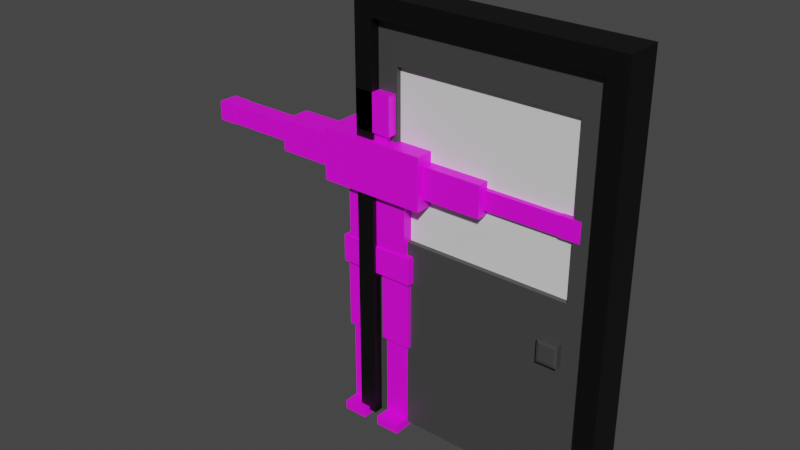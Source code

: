 # Source: Door.blend  (saved by Blender 3.6.11; exported with 4.5.12 LTS)
import bpy
from mathutils import Matrix  # noqa: F401  (used for matrix-valued properties, if any)

bpy.ops.wm.read_factory_settings(use_empty=True)
scene = bpy.context.scene
scene.name = 'Scene'

# ---- collections
col_player = bpy.data.collections.new('Player'); scene.collection.children.link(col_player)
col_export = bpy.data.collections.new('Export'); scene.collection.children.link(col_export)

# ---- images (referenced by path relative to the original .blend; pixels are not part of the script)
import os
ASSET_DIR = os.environ.get("B2B_ASSET_DIR", "")  # directory of the original .blend (textures are referenced by path, not embedded)
HERE = os.path.dirname(os.path.abspath(__file__))  # packed textures are extracted next to this script under _unpacked/

def load_image(name, relpath, width, height, colorspace="sRGB"):
    """Load a texture the original file referenced (path relative to the .blend, or extracted next to this script)."""
    p = next((c for c in (os.path.join(HERE, relpath), os.path.join(ASSET_DIR, relpath)) if relpath and os.path.exists(c)), "")
    if p:
        img = bpy.data.images.load(p, check_existing=True)
        img.name = name
    else:  # same state as the original file: an image datablock whose file is absent (Cycles renders it pink)
        img = bpy.data.images.new(name, width, height)
        img.source = "FILE"
        img.filepath = "//" + (relpath or name)
    img.colorspace_settings.name = colorspace
    return img
img_texture_png = load_image('Texture.png', 'Texture.png', 1024, 1024, 'sRGB')
img_texture_png_001 = load_image('Texture.png.001', 'Texture.png', 1024, 1024, 'sRGB')

# ---- materials (node trees are filled in below, after node groups)
mat_basic = bpy.data.materials.new('Basic')
mat_basic.use_transparent_shadow = False
mat_glocktexture = bpy.data.materials.new('GlockTexture')
mat_glocktexture.use_transparent_shadow = False
mat_doormat = bpy.data.materials.new('DoorMat')
mat_doormat.use_transparent_shadow = False
mat_glass = bpy.data.materials.new('Glass')
mat_glass.use_transparent_shadow = False
mat_doorframe = bpy.data.materials.new('DoorFrame')
mat_doorframe.use_transparent_shadow = False

# ---- material node trees
mat_basic.use_nodes = True; mat_basic.node_tree.nodes.clear()
_N = mat_basic.node_tree.nodes; _L = mat_basic.node_tree.links
n0 = _N.new('ShaderNodeBsdfPrincipled'); n0.name = 'Principled BSDF'; n0.location = (10, 300)
n0.distribution = 'GGX'
n0.subsurface_method = 'RANDOM_WALK_SKIN'
n0.inputs[3].default_value = 1.45
n0.inputs[27].default_value = (0.0, 0.0, 0.0, 1.0)
n0.inputs[28].default_value = 1.0
n1 = _N.new('ShaderNodeOutputMaterial'); n1.name = 'Material Output'; n1.location = (300, 300)
n2 = _N.new('ShaderNodeTexImage'); n2.name = 'Image Texture'; n2.location = (-280, 275)
n2.image = img_texture_png
_L.new(n0.outputs[0], n1.inputs[0])
_L.new(n2.outputs[0], n0.inputs[0])
n1.is_active_output = True
mat_glocktexture.use_nodes = True; mat_glocktexture.node_tree.nodes.clear()
_N = mat_glocktexture.node_tree.nodes; _L = mat_glocktexture.node_tree.links
n0 = _N.new('ShaderNodeBsdfPrincipled'); n0.name = 'Principled BSDF'; n0.location = (10, 300)
n0.distribution = 'GGX'
n0.subsurface_method = 'RANDOM_WALK_SKIN'
n0.inputs[3].default_value = 1.45
n0.inputs[27].default_value = (0.0, 0.0, 0.0, 1.0)
n0.inputs[28].default_value = 1.0
n1 = _N.new('ShaderNodeOutputMaterial'); n1.name = 'Material Output'; n1.location = (300, 300)
n2 = _N.new('ShaderNodeTexImage'); n2.name = 'Image Texture'; n2.location = (-280, 275)
n2.image = img_texture_png_001
_L.new(n0.outputs[0], n1.inputs[0])
_L.new(n2.outputs[0], n0.inputs[0])
n1.is_active_output = True
mat_doormat.use_nodes = True; mat_doormat.node_tree.nodes.clear()
_N = mat_doormat.node_tree.nodes; _L = mat_doormat.node_tree.links
n0 = _N.new('ShaderNodeBsdfPrincipled'); n0.name = 'Principled BSDF'; n0.location = (10, 300)
n0.distribution = 'GGX'
n0.subsurface_method = 'RANDOM_WALK_SKIN'
n0.inputs[3].default_value = 1.45
n0.inputs[27].default_value = (0.0, 0.0, 0.0, 1.0)
n0.inputs[28].default_value = 1.0
n1 = _N.new('ShaderNodeOutputMaterial'); n1.name = 'Material Output'; n1.location = (300, 300)
n2 = _N.new('ShaderNodeBrightContrast'); n2.name = 'Brightness/Contrast'; n2.location = (-280, 275)
n2.inputs[0].default_value = (0.05359, 0.05359, 0.05359, 1.0)
_L.new(n0.outputs[0], n1.inputs[0])
_L.new(n2.outputs[0], n0.inputs[0])
n1.is_active_output = True
mat_glass.use_nodes = True; mat_glass.node_tree.nodes.clear()
_N = mat_glass.node_tree.nodes; _L = mat_glass.node_tree.links
n0 = _N.new('ShaderNodeBsdfPrincipled'); n0.name = 'Principled BSDF'; n0.location = (10, 300)
n0.distribution = 'GGX'
n0.subsurface_method = 'RANDOM_WALK_SKIN'
n0.inputs[3].default_value = 1.45
n0.inputs[27].default_value = (0.0, 0.0, 0.0, 1.0)
n0.inputs[28].default_value = 1.0
n1 = _N.new('ShaderNodeOutputMaterial'); n1.name = 'Material Output'; n1.location = (300, 300)
_L.new(n0.outputs[0], n1.inputs[0])
n1.is_active_output = True
mat_doorframe.use_nodes = True; mat_doorframe.node_tree.nodes.clear()
_N = mat_doorframe.node_tree.nodes; _L = mat_doorframe.node_tree.links
n0 = _N.new('ShaderNodeBsdfPrincipled'); n0.name = 'Principled BSDF'; n0.location = (10, 300)
n0.distribution = 'GGX'
n0.subsurface_method = 'RANDOM_WALK_SKIN'
n0.inputs[0].default_value = (0.0, 0.0, 0.0, 1.0)
n0.inputs[3].default_value = 1.45
n0.inputs[27].default_value = (0.0, 0.0, 0.0, 1.0)
n0.inputs[28].default_value = 1.0
n1 = _N.new('ShaderNodeOutputMaterial'); n1.name = 'Material Output'; n1.location = (300, 300)
_L.new(n0.outputs[0], n1.inputs[0])
n1.is_active_output = True

# ---- world
world_world = bpy.data.worlds.new('World'); scene.world = world_world
world_world.use_nodes = True; world_world.node_tree.nodes.clear()
_N = world_world.node_tree.nodes; _L = world_world.node_tree.links
n0 = _N.new('ShaderNodeOutputWorld'); n0.name = 'World Output'; n0.location = (300, 300)
n1 = _N.new('ShaderNodeBackground'); n1.name = 'Background'; n1.location = (10, 300)
n1.inputs[0].default_value = (0.05088, 0.05088, 0.05088, 1.0)
_L.new(n1.outputs[0], n0.inputs[0])
n0.is_active_output = True
world_world.color = (0.05088, 0.05088, 0.05088)
world_world.use_sun_shadow = False
world_world.sun_shadow_jitter_overblur = 0.0

# ---- meshes
me_cube_004 = bpy.data.meshes.new('Cube.004')
me_cube_004.from_pydata([(-0.2088, -0.0847, 0.8701), (-0.2088, -0.0847, 1.017), (-0.2088, 0.0847, 0.8701), (-0.2088, 0.0847, 1.017), (0.2088, -0.0847, 0.8701), (0.2088, -0.0847, 1.017), (0.2088, 0.0847, 0.8701), (0.2088, 0.0847, 1.017), (-0.1, -0.1, 1.63), (-0.1, -0.1, 1.83), (-0.1, 0.1, 1.63), (-0.1, 0.1, 1.83), (0.1, -0.1, 1.63), (0.1, -0.1, 1.83), (0.1, 0.1, 1.63), (0.1, 0.1, 1.83), (-0.29, -0.12, 1.31), (-0.29, -0.12, 1.59), (-0.29, 0.12, 1.31), (-0.29, 0.12, 1.59), (0.29, -0.12, 1.31), (0.29, -0.12, 1.59), (0.29, 0.12, 1.31), (0.29, 0.12, 1.59), (-0.174, -0.077, 1.017), (-0.174, -0.077, 1.311), (-0.174, 0.077, 1.017), (-0.174, 0.077, 1.311), (0.174, -0.077, 1.017), (0.174, -0.077, 1.311), (0.174, 0.077, 1.017), (0.174, 0.077, 1.311), (-0.068, -0.085, 1.569), (-0.068, -0.085, 1.671), (-0.068, 0.085, 1.569), (-0.068, 0.085, 1.671), (0.068, -0.085, 1.569), (0.068, -0.085, 1.671), (0.068, 0.085, 1.569), (0.068, 0.085, 1.671), (-0.1935, -0.06776, 0.4924), (-0.1935, -0.06776, 0.8747), (-0.1935, 0.06776, 0.4924), (-0.1935, 0.06776, 0.8747), (-0.02648, -0.06776, 0.4924), (-0.02648, -0.06776, 0.8747), (-0.02648, 0.06776, 0.4924), (-0.02648, 0.06776, 0.8747), (-0.1768, -0.05421, 0.03894), (-0.1768, -0.05421, 0.5282), (-0.1768, 0.05421, 0.03894), (-0.1768, 0.05421, 0.5282), (-0.04318, -0.05421, 0.03894), (-0.04318, -0.05421, 0.5282), (-0.04318, 0.05421, 0.03894), (-0.04318, 0.05421, 0.5282), (-0.1768, -0.1376, -0.01091), (-0.1768, -0.1376, 0.03801), (-0.1768, 0.05757, -0.01091), (-0.1768, 0.05757, 0.03801), (-0.04318, -0.1376, -0.01091), (-0.04318, -0.1376, 0.03801), (-0.04318, 0.05757, -0.01091), (-0.04318, 0.05757, 0.03801), (0.04318, -0.1376, -0.01091), (0.04318, -0.1376, 0.03801), (0.04318, 0.05757, -0.01091), (0.04318, 0.05757, 0.03801), (0.1768, -0.1376, -0.01091), (0.1768, -0.1376, 0.03801), (0.1768, 0.05757, -0.01091), (0.1768, 0.05757, 0.03801), (0.04318, -0.05421, 0.03894), (0.04318, -0.05421, 0.5282), (0.04318, 0.05421, 0.03894), (0.04318, 0.05421, 0.5282), (0.1768, -0.05421, 0.03894), (0.1768, -0.05421, 0.5282), (0.1768, 0.05421, 0.03894), (0.1768, 0.05421, 0.5282), (0.02648, -0.06776, 0.4924), (0.02648, -0.06776, 0.8747), (0.02648, 0.06776, 0.4924), (0.02648, 0.06776, 0.8747), (0.1935, -0.06776, 0.4924), (0.1935, -0.06776, 0.8747), (0.1935, 0.06776, 0.4924), (0.1935, 0.06776, 0.8747), (0.2887, -0.084, 1.366), (0.2887, -0.084, 1.534), (0.2887, 0.084, 1.366), (0.2887, 0.084, 1.534), (0.6113, -0.084, 1.366), (0.6113, -0.084, 1.534), (0.6113, 0.084, 1.366), (0.6113, 0.084, 1.534), (0.6084, -0.0504, 1.4), (0.6084, -0.0504, 1.5), (0.6084, 0.0504, 1.4), (0.6084, 0.0504, 1.5), (1.012, -0.0504, 1.4), (1.012, -0.0504, 1.5), (1.012, 0.0504, 1.4), (1.012, 0.0504, 1.5), (1.011, -0.0525, 1.398), (1.011, -0.0525, 1.503), (1.011, 0.0525, 1.398), (1.011, 0.0525, 1.503), (1.116, -0.0525, 1.398), (1.116, -0.0525, 1.503), (1.116, 0.0525, 1.398), (1.116, 0.0525, 1.503), (-0.6113, -0.084, 1.366), (-0.6113, -0.084, 1.534), (-0.6113, 0.084, 1.366), (-0.6113, 0.084, 1.534), (-0.2887, -0.084, 1.366), (-0.2887, -0.084, 1.534), (-0.2887, 0.084, 1.366), (-0.2887, 0.084, 1.534), (-1.116, -0.0525, 1.398), (-1.116, -0.0525, 1.503), (-1.116, 0.0525, 1.398), (-1.116, 0.0525, 1.503), (-1.011, -0.0525, 1.398), (-1.011, -0.0525, 1.503), (-1.011, 0.0525, 1.398), (-1.011, 0.0525, 1.503), (-1.012, -0.0504, 1.4), (-1.012, -0.0504, 1.5), (-1.012, 0.0504, 1.4), (-1.012, 0.0504, 1.5), (-0.6084, -0.0504, 1.4), (-0.6084, -0.0504, 1.5), (-0.6084, 0.0504, 1.4), (-0.6084, 0.0504, 1.5)], [], [(0, 1, 3, 2), (2, 3, 7, 6), (6, 7, 5, 4), (4, 5, 1, 0), (2, 6, 4, 0), (7, 3, 1, 5), (8, 9, 11, 10), (10, 11, 15, 14), (14, 15, 13, 12), (12, 13, 9, 8), (10, 14, 12, 8), (15, 11, 9, 13), (16, 17, 19, 18), (18, 19, 23, 22), (22, 23, 21, 20), (20, 21, 17, 16), (18, 22, 20, 16), (23, 19, 17, 21), (24, 25, 27, 26), (26, 27, 31, 30), (30, 31, 29, 28), (28, 29, 25, 24), (26, 30, 28, 24), (31, 27, 25, 29), (32, 33, 35, 34), (34, 35, 39, 38), (38, 39, 37, 36), (36, 37, 33, 32), (34, 38, 36, 32), (39, 35, 33, 37), (40, 41, 43, 42), (42, 43, 47, 46), (46, 47, 45, 44), (44, 45, 41, 40), (42, 46, 44, 40), (47, 43, 41, 45), (48, 49, 51, 50), (50, 51, 55, 54), (54, 55, 53, 52), (52, 53, 49, 48), (50, 54, 52, 48), (55, 51, 49, 53), (56, 57, 59, 58), (58, 59, 63, 62), (62, 63, 61, 60), (60, 61, 57, 56), (58, 62, 60, 56), (63, 59, 57, 61), (64, 65, 67, 66), (66, 67, 71, 70), (70, 71, 69, 68), (68, 69, 65, 64), (66, 70, 68, 64), (71, 67, 65, 69), (72, 73, 75, 74), (74, 75, 79, 78), (78, 79, 77, 76), (76, 77, 73, 72), (74, 78, 76, 72), (79, 75, 73, 77), (80, 81, 83, 82), (82, 83, 87, 86), (86, 87, 85, 84), (84, 85, 81, 80), (82, 86, 84, 80), (87, 83, 81, 85), (88, 89, 91, 90), (90, 91, 95, 94), (94, 95, 93, 92), (92, 93, 89, 88), (90, 94, 92, 88), (95, 91, 89, 93), (96, 97, 99, 98), (98, 99, 103, 102), (102, 103, 101, 100), (100, 101, 97, 96), (98, 102, 100, 96), (103, 99, 97, 101), (104, 105, 107, 106), (106, 107, 111, 110), (110, 111, 109, 108), (108, 109, 105, 104), (106, 110, 108, 104), (111, 107, 105, 109), (112, 113, 115, 114), (114, 115, 119, 118), (118, 119, 117, 116), (116, 117, 113, 112), (114, 118, 116, 112), (119, 115, 113, 117), (120, 121, 123, 122), (122, 123, 127, 126), (126, 127, 125, 124), (124, 125, 121, 120), (122, 126, 124, 120), (127, 123, 121, 125), (128, 129, 131, 130), (130, 131, 135, 134), (134, 135, 133, 132), (132, 133, 129, 128), (130, 134, 132, 128), (135, 131, 129, 133)])
_uv = me_cube_004.uv_layers.new(name='UVMap')
_uv.uv.foreach_set('vector', [0.4354, 0.483, 0.4287, 0.483, 0.4287, 0.4752, 0.4354, 0.4752, 0.4463, 0.4364, 0.4396, 0.4364, 0.4396, 0.4172, 0.4463, 0.4172, 0.4608, 0.4833, 0.454, 0.4833, 0.454, 0.4756, 0.4608, 0.4756, 0.4463, 0.4555, 0.4396, 0.4555, 0.4396, 0.4364, 0.4463, 0.4364, 0.4147, 0.4172, 0.4147, 0.4364, 0.4069, 0.4364, 0.4069, 0.4172, 0.4225, 0.4172, 0.4225, 0.4364, 0.4147, 0.4364, 0.4147, 0.4172, 0.5614, 0.3583, 0.5614, 0.4017, 0.518, 0.4017, 0.518, 0.3583, 0.6482, 0.09616, 0.6048, 0.09616, 0.6048, 0.05276, 0.6482, 0.05276, 0.6425, 0.3657, 0.6425, 0.4091, 0.5991, 0.4091, 0.5991, 0.3657, 0.6259, 0.9379, 0.5322, 0.9379, 0.5322, 0.8442, 0.6259, 0.8442, 0.5521, 0.2084, 0.5521, 0.2229, 0.5377, 0.2229, 0.5377, 0.2084, 0.5925, 0.211, 0.5925, 0.2254, 0.5781, 0.2254, 0.5781, 0.211, 0.08952, 0.4741, 0.08952, 0.487, 0.07852, 0.487, 0.07852, 0.4741, 0.0617, 0.4613, 0.04886, 0.4613, 0.04886, 0.4347, 0.0617, 0.4347, 0.08952, 0.4613, 0.08952, 0.4741, 0.07852, 0.4741, 0.07852, 0.4613, 0.1512, 0.3064, 0.009758, 0.3064, 0.009758, 0.01344, 0.1512, 0.01344, 0.0727, 0.4347, 0.0727, 0.4613, 0.0617, 0.4613, 0.0617, 0.4347, 0.08371, 0.4347, 0.08371, 0.4613, 0.0727, 0.4613, 0.0727, 0.4347, 0.1095, 0.5057, 0.1095, 0.5192, 0.1024, 0.5192, 0.1024, 0.5057, 0.06298, 0.4773, 0.0495, 0.4773, 0.0495, 0.4613, 0.06298, 0.4613, 0.1172, 0.5062, 0.1172, 0.5196, 0.1101, 0.5196, 0.1101, 0.5062, 0.1319, 0.9712, 0.02635, 0.9712, 0.02635, 0.8463, 0.1319, 0.8463, 0.07004, 0.498, 0.07004, 0.5139, 0.06298, 0.5139, 0.06298, 0.498, 0.1107, 0.4347, 0.1107, 0.4507, 0.1037, 0.4507, 0.1037, 0.4347, 0.6353, 0.1958, 0.6279, 0.1958, 0.6279, 0.1835, 0.6353, 0.1835, 0.628, 0.2347, 0.6206, 0.2347, 0.6206, 0.2249, 0.628, 0.2249, 0.5906, 0.1166, 0.5832, 0.1166, 0.5832, 0.1043, 0.5906, 0.1043, 0.6412, 0.1029, 0.6338, 0.1029, 0.6338, 0.09309, 0.6412, 0.09309, 0.6279, 0.1229, 0.6378, 0.1229, 0.6378, 0.1352, 0.6279, 0.1352, 0.5128, 0.199, 0.5226, 0.199, 0.5226, 0.2113, 0.5128, 0.2113, 0.4388, 0.486, 0.4388, 0.5024, 0.433, 0.5024, 0.433, 0.486, 0.3974, 0.4652, 0.3974, 0.4815, 0.3902, 0.4815, 0.3902, 0.4652, 0.43, 0.488, 0.43, 0.5044, 0.4242, 0.5044, 0.4242, 0.488, 0.3902, 0.4652, 0.3902, 0.4815, 0.3831, 0.4815, 0.3831, 0.4652, 0.4598, 0.4647, 0.4598, 0.4575, 0.4656, 0.4575, 0.4656, 0.4647, 0.4598, 0.4861, 0.4598, 0.479, 0.4656, 0.479, 0.4656, 0.4861, 0.4025, 0.4652, 0.4025, 0.4861, 0.3979, 0.4861, 0.3979, 0.4652, 0.433, 0.4503, 0.433, 0.4712, 0.4273, 0.4712, 0.4273, 0.4503, 0.4511, 0.4503, 0.4511, 0.4712, 0.4465, 0.4712, 0.4465, 0.4503, 0.3831, 0.4652, 0.3831, 0.4861, 0.3774, 0.4861, 0.3774, 0.4652, 0.4156, 0.5094, 0.4156, 0.5151, 0.411, 0.5151, 0.411, 0.5094, 0.4679, 0.4254, 0.4679, 0.4312, 0.4632, 0.4312, 0.4632, 0.4254, 0.417, 0.5012, 0.4149, 0.5012, 0.4149, 0.4928, 0.417, 0.4928, 0.4321, 0.5021, 0.43, 0.5021, 0.43, 0.4964, 0.4321, 0.4964, 0.417, 0.4928, 0.4149, 0.4928, 0.4149, 0.4845, 0.417, 0.4845, 0.417, 0.5069, 0.4149, 0.5069, 0.4149, 0.5012, 0.417, 0.5012, 0.3774, 0.5033, 0.3831, 0.5033, 0.3831, 0.5117, 0.3774, 0.5117, 0.4589, 0.4415, 0.4646, 0.4415, 0.4646, 0.4499, 0.4589, 0.4499, 0.4552, 0.5005, 0.4531, 0.5005, 0.4531, 0.4921, 0.4552, 0.4921, 0.4552, 0.5062, 0.4531, 0.5062, 0.4531, 0.5005, 0.4552, 0.5005, 0.4321, 0.4964, 0.43, 0.4964, 0.43, 0.488, 0.4321, 0.488, 0.4046, 0.5051, 0.4025, 0.5051, 0.4025, 0.4994, 0.4046, 0.4994, 0.417, 0.5044, 0.4227, 0.5044, 0.4227, 0.5127, 0.417, 0.5127, 0.4393, 0.5043, 0.445, 0.5043, 0.445, 0.5126, 0.4393, 0.5126, 0.4511, 0.4712, 0.4511, 0.4921, 0.4465, 0.4921, 0.4465, 0.4712, 0.4276, 0.4254, 0.4276, 0.4464, 0.4219, 0.4464, 0.4219, 0.4254, 0.4517, 0.4254, 0.4517, 0.4464, 0.4471, 0.4464, 0.4471, 0.4254, 0.4333, 0.4254, 0.4333, 0.4464, 0.4276, 0.4464, 0.4276, 0.4254, 0.411, 0.5094, 0.411, 0.5151, 0.4064, 0.5151, 0.4064, 0.5094, 0.4644, 0.4934, 0.4644, 0.4991, 0.4598, 0.4991, 0.4598, 0.4934, 0.4228, 0.488, 0.4228, 0.5044, 0.417, 0.5044, 0.417, 0.488, 0.4097, 0.4681, 0.4097, 0.4845, 0.4025, 0.4845, 0.4025, 0.4681, 0.4149, 0.4845, 0.4149, 0.5008, 0.4091, 0.5008, 0.4091, 0.4845, 0.4168, 0.4681, 0.4168, 0.4845, 0.4097, 0.4845, 0.4097, 0.4681, 0.4598, 0.479, 0.4598, 0.4718, 0.4656, 0.4718, 0.4656, 0.479, 0.4598, 0.4718, 0.4598, 0.4647, 0.4656, 0.4647, 0.4656, 0.4718, 0.128, 0.4424, 0.1203, 0.4424, 0.1203, 0.4347, 0.128, 0.4347, 0.05755, 0.5096, 0.04985, 0.5096, 0.04985, 0.4948, 0.05755, 0.4948, 0.04985, 0.5264, 0.04215, 0.5264, 0.04215, 0.5187, 0.04985, 0.5187, 0.1101, 0.5057, 0.1024, 0.5057, 0.1024, 0.4909, 0.1101, 0.4909, 0.08622, 0.487, 0.08622, 0.5018, 0.07852, 0.5018, 0.07852, 0.487, 0.1101, 0.4613, 0.1101, 0.4761, 0.1024, 0.4761, 0.1024, 0.4613, 0.1166, 0.4387, 0.1166, 0.4434, 0.1119, 0.4434, 0.1119, 0.4387, 0.1025, 0.4111, 0.09783, 0.4111, 0.09783, 0.3926, 0.1025, 0.3926, 0.1023, 0.4402, 0.1023, 0.4448, 0.09768, 0.4448, 0.09768, 0.4402, 0.1025, 0.3926, 0.09783, 0.3926, 0.09783, 0.3741, 0.1025, 0.3741, 0.1071, 0.3926, 0.1071, 0.4111, 0.1025, 0.4111, 0.1025, 0.3926, 0.1071, 0.4111, 0.1071, 0.4296, 0.1025, 0.4296, 0.1025, 0.4111, 0.6286, 0.461, 0.6286, 0.4658, 0.6238, 0.4658, 0.6238, 0.461, 0.5969, 0.4613, 0.5969, 0.4661, 0.5921, 0.4661, 0.5921, 0.4613, 0.6018, 0.4613, 0.6018, 0.4661, 0.5969, 0.4661, 0.5969, 0.4613, 0.5464, 0.4615, 0.5464, 0.4663, 0.5416, 0.4663, 0.5416, 0.4615, 0.6283, 0.4518, 0.6331, 0.4518, 0.6331, 0.4566, 0.6283, 0.4566, 0.5842, 0.4621, 0.589, 0.4621, 0.589, 0.4669, 0.5842, 0.4669, 0.128, 0.4501, 0.1203, 0.4501, 0.1203, 0.4424, 0.128, 0.4424, 0.1101, 0.4909, 0.1024, 0.4909, 0.1024, 0.4761, 0.1101, 0.4761, 0.1234, 0.4609, 0.1157, 0.4609, 0.1157, 0.4532, 0.1234, 0.4532, 0.04985, 0.5096, 0.04215, 0.5096, 0.04215, 0.4948, 0.04985, 0.4948, 0.1037, 0.4347, 0.1037, 0.4495, 0.09596, 0.4495, 0.09596, 0.4347, 0.09392, 0.487, 0.09392, 0.5018, 0.08622, 0.5018, 0.08622, 0.487, 0.6332, 0.4348, 0.6332, 0.4396, 0.6284, 0.4396, 0.6284, 0.4348, 0.5512, 0.4615, 0.5512, 0.4663, 0.5464, 0.4663, 0.5464, 0.4615, 0.5403, 0.4622, 0.5403, 0.467, 0.5355, 0.467, 0.5355, 0.4622, 0.5577, 0.4624, 0.5577, 0.4672, 0.5529, 0.4672, 0.5529, 0.4624, 0.5577, 0.4624, 0.5625, 0.4624, 0.5625, 0.4672, 0.5577, 0.4672, 0.6095, 0.4624, 0.6143, 0.4624, 0.6143, 0.4673, 0.6095, 0.4673, 0.1167, 0.4203, 0.1167, 0.425, 0.112, 0.425, 0.112, 0.4203, 0.02341, 0.431, 0.01879, 0.431, 0.01879, 0.4125, 0.02341, 0.4125, 0.1025, 0.4111, 0.1025, 0.4157, 0.09783, 0.4157, 0.09783, 0.4111, 0.0454, 0.431, 0.04078, 0.431, 0.04078, 0.4125, 0.0454, 0.4125, 0.1031, 0.3475, 0.1031, 0.366, 0.09847, 0.366, 0.09847, 0.3475, 0.1071, 0.3741, 0.1071, 0.3926, 0.1025, 0.3926, 0.1025, 0.3741])
me_cube_004.materials.append(mat_basic)
me_cube_004.materials.append(mat_glocktexture)
me_cube_004.use_remesh_fix_poles = True
me_cube_004.use_remesh_preserve_attributes = False
me_cube_004.use_mirror_x = True
me_cube_004.update()
me_cube = bpy.data.meshes.new('Cube')
me_cube.from_pydata([(0.0, -1.0, -1.0), (0.0, -1.0, 1.0), (0.0, 1.0, -1.0), (0.0, 1.0, 1.0), (2.0, -1.0, -1.0), (2.0, -1.0, 1.0), (2.0, 1.0, -1.0), (2.0, 1.0, 1.0), (0.0, -1.0, 0.8), (0.0, 1.0, 0.8), (2.0, 1.0, 0.8), (2.0, -1.0, 0.8), (0.0, 1.0, -0.19), (2.0, 1.0, -0.19), (2.0, -1.0, -0.19), (0.0, -1.0, -0.19), (1.8, 1.0, -1.0), (1.8, 1.0, 1.0), (1.8, -1.0, -1.0), (1.8, -1.0, 1.0), (1.8, -1.0, 0.8), (1.8, 1.0, 0.8), (1.8, 1.0, -0.19), (1.8, -1.0, -0.19), (0.18, 1.0, -1.0), (0.18, -1.0, 1.0), (0.18, -1.0, 0.8), (0.18, -1.0, -0.19), (0.18, 1.0, 1.0), (0.18, -1.0, -1.0), (0.18, 1.0, 0.8), (0.18, 1.0, -0.19), (0.99, 1.0, 1.0), (0.99, -1.0, -1.0), (0.99, 1.0, 0.8), (0.99, 1.0, -0.19), (0.99, 1.0, -1.0), (0.99, -1.0, 1.0), (0.99, -1.0, 0.8), (0.99, -1.0, -0.19), (1.071, 1.0, 1.0), (1.071, -1.0, -1.0), (1.071, 1.0, 0.8), (1.071, 1.0, -0.19), (1.071, 1.0, -1.0), (1.071, -1.0, 1.0), (1.071, -1.0, 0.8), (1.071, -1.0, -0.19), (0.909, 1.0, -1.0), (0.909, -1.0, 1.0), (0.909, -1.0, 0.8), (0.909, -1.0, -0.19), (0.909, 1.0, 1.0), (0.909, -1.0, -1.0), (0.909, 1.0, 0.8), (0.909, 1.0, -0.19), (0.0, -1.0, 0.305), (0.0, 1.0, 0.305), (0.18, 1.0, -0.01004), (0.18, -1.0, -0.01004), (0.0, -1.0, 0.404), (0.0, 1.0, 0.404), (0.18, 1.0, 0.404), (0.18, -1.0, 0.404), (2.0, 1.0, 0.305), (2.0, -1.0, 0.305), (1.8, 1.0, -0.01004), (1.8, -1.0, -0.01004), (2.0, 1.0, 0.404), (2.0, -1.0, 0.404), (1.8, 1.0, 0.404), (1.8, -1.0, 0.404), (1.606, -0.8757, -0.3127), (1.606, -0.8757, -0.2127), (1.606, -0.4311, -0.3127), (1.606, -0.4311, -0.2127), (1.773, -0.8757, -0.3127), (1.773, -0.8757, -0.2127), (1.773, -0.4311, -0.3127), (1.773, -0.4311, -0.2127), (1.598, -0.925, -0.3177), (1.598, -0.925, -0.2077), (1.781, -0.925, -0.2077), (1.781, -0.925, -0.3177), (1.598, -1.729, -0.3177), (1.598, -1.729, -0.2077), (1.781, -1.729, -0.2077), (1.781, -1.729, -0.3177), (1.621, -1.808, -0.3036), (1.621, -1.808, -0.2218), (1.758, -1.808, -0.2218), (1.758, -1.808, -0.3036), (1.606, 0.8458, -0.2127), (1.606, 0.8458, -0.3127), (1.606, 0.4012, -0.2127), (1.606, 0.4012, -0.3127), (1.773, 0.8458, -0.2127), (1.773, 0.8458, -0.3127), (1.773, 0.4012, -0.2127), (1.773, 0.4012, -0.3127), (1.598, 0.8951, -0.2077), (1.598, 0.8951, -0.3177), (1.781, 0.8951, -0.3177), (1.781, 0.8951, -0.2077), (1.598, 1.699, -0.2077), (1.598, 1.699, -0.3177), (1.781, 1.699, -0.3177), (1.781, 1.699, -0.2077), (1.621, 1.778, -0.2218), (1.621, 1.778, -0.3036), (1.758, 1.778, -0.3036), (1.758, 1.778, -0.2218), (0.909, -0.4835, 0.8), (0.18, -0.4835, 0.8), (1.071, -0.4835, 0.8), (0.99, -0.4835, 0.8), (1.8, -0.4835, 0.8), (0.18, -0.4835, 0.404), (0.18, -0.4835, -0.01004), (1.8, -0.4835, 0.404), (1.8, -0.4835, -0.01004), (1.071, 0.5346, 0.8), (1.8, 0.5346, 0.8), (0.909, 0.5346, 0.8), (0.99, 0.5346, 0.8), (0.18, 0.5346, 0.8), (0.18, 0.5346, 0.404), (0.18, 0.5346, -0.01004), (1.8, 0.5346, 0.404), (1.8, 0.5346, -0.01004), (0.08465, 0.4596, -0.1289), (0.08465, 0.4596, 0.8833), (0.08465, -0.4596, -0.1289), (0.08465, -0.4596, 0.8833), (1.907, 0.4596, -0.1289), (1.907, 0.4596, 0.8833), (1.907, -0.4596, -0.1289), (1.907, -0.4596, 0.8833)], [], [(8, 1, 3, 9), (21, 17, 7, 10), (10, 7, 5, 11), (26, 25, 1, 8), (16, 6, 4, 18), (28, 3, 1, 25), (63, 26, 8, 60), (68, 10, 11, 69), (70, 21, 10, 68), (60, 8, 9, 61), (0, 15, 12, 2), (16, 22, 13, 6), (6, 13, 14, 4), (29, 27, 15, 0), (4, 14, 23, 18), (44, 43, 22, 16), (69, 11, 20, 71), (7, 17, 19, 5), (44, 16, 18, 41), (11, 5, 19, 20), (42, 40, 17, 21), (9, 3, 28, 30), (2, 24, 29, 0), (61, 9, 30, 62), (2, 12, 31, 24), (53, 51, 27, 29), (52, 28, 25, 49), (50, 49, 25, 26), (46, 45, 37, 38), (40, 32, 37, 45), (41, 47, 39, 33), (54, 52, 32, 34), (48, 36, 33, 53), (48, 55, 35, 36), (18, 23, 47, 41), (17, 40, 45, 19), (20, 19, 45, 46), (34, 32, 40, 42), (36, 44, 41, 33), (36, 35, 43, 44), (24, 31, 55, 48), (24, 48, 53, 29), (30, 28, 52, 54), (38, 37, 49, 50), (32, 52, 49, 37), (33, 39, 51, 53), (12, 57, 58, 31), (15, 56, 57, 12), (27, 59, 56, 15), (57, 61, 62, 58), (56, 60, 61, 57), (59, 63, 60, 56), (54, 34, 124, 123), (14, 65, 67, 23), (22, 66, 64, 13), (13, 64, 65, 14), (65, 69, 71, 67), (66, 70, 68, 64), (64, 68, 69, 65), (72, 73, 75, 74), (74, 75, 79, 78), (78, 79, 77, 76), (73, 72, 80, 81), (74, 78, 76, 72), (79, 75, 73, 77), (83, 82, 86, 87), (72, 76, 83, 80), (77, 73, 81, 82), (76, 77, 82, 83), (84, 87, 91, 88), (80, 83, 87, 84), (81, 80, 84, 85), (82, 81, 85, 86), (91, 90, 89, 88), (85, 84, 88, 89), (86, 85, 89, 90), (87, 86, 90, 91), (92, 93, 95, 94), (94, 95, 99, 98), (98, 99, 97, 96), (93, 92, 100, 101), (94, 98, 96, 92), (99, 95, 93, 97), (103, 102, 106, 107), (92, 96, 103, 100), (97, 93, 101, 102), (96, 97, 102, 103), (104, 107, 111, 108), (100, 103, 107, 104), (101, 100, 104, 105), (102, 101, 105, 106), (111, 110, 109, 108), (105, 104, 108, 109), (106, 105, 109, 110), (107, 106, 110, 111), (23, 67, 59, 27, 51, 47), (58, 66, 22, 43, 55, 31), (59, 67, 120, 118), (46, 38, 115, 114), (38, 50, 112, 115), (20, 46, 114, 116), (50, 26, 113, 112), (63, 59, 118, 117), (26, 63, 117, 113), (67, 71, 119, 120), (71, 20, 116, 119), (34, 42, 121, 124), (58, 62, 126, 127), (30, 54, 123, 125), (62, 30, 125, 126), (70, 66, 129, 128), (42, 21, 122, 121), (21, 70, 128, 122), (66, 58, 127, 129), (120, 119, 116, 122, 128, 129), (114, 115, 124, 121, 122, 116), (112, 113, 125, 123, 124, 115), (117, 126, 125, 113), (118, 127, 126, 117), (120, 129, 127, 118), (130, 131, 133, 132), (132, 133, 137, 136), (136, 137, 135, 134), (134, 135, 131, 130), (132, 136, 134, 130), (137, 133, 131, 135)])
me_cube.polygons.foreach_set('material_index', [0, 0, 0, 0, 0, 0, 0, 0, 0, 0, 0, 0, 0, 0, 0, 0, 0, 0, 0, 0, 0, 0, 0, 0, 0, 0, 0, 0, 0, 0, 0, 0, 0, 0, 0, 0, 0, 0, 0, 0, 0, 0, 0, 0, 0, 0, 0, 0, 0, 0, 0, 0, 0, 0, 0, 0, 0, 0, 0, 0, 0, 0, 0, 0, 0, 0, 0, 0, 0, 0, 0, 0, 0, 0, 0, 0, 0, 0, 0, 0, 0, 0, 0, 0, 0, 0, 0, 0, 0, 0, 0, 0, 0, 0, 0, 0, 0, 0, 0, 0, 0, 0, 0, 0, 0, 0, 0, 0, 0, 0, 0, 0, 0, 0, 0, 0, 0, 0, 0, 0, 1, 1, 1, 1, 1, 1])
_uv = me_cube.uv_layers.new(name='UVMap')
_uv.uv.foreach_set('vector', [0.6, 0.0, 0.625, 0.0, 0.625, 0.25, 0.6, 0.25, 0.6, 0.475, 0.625, 0.475, 0.625, 0.5, 0.6, 0.5, 0.6, 0.5, 0.625, 0.5, 0.625, 0.75, 0.6, 0.75, 0.6, 0.9775, 0.625, 0.9775, 0.625, 1.0, 0.6, 1.0, 0.35, 0.5, 0.375, 0.5, 0.375, 0.75, 0.35, 0.75, 0.8525, 0.5, 0.875, 0.5, 0.875, 0.75, 0.8525, 0.75, 0.5505, 0.9775, 0.6, 0.9775, 0.6, 1.0, 0.5505, 1.0, 0.5505, 0.5, 0.6, 0.5, 0.6, 0.75, 0.5505, 0.75, 0.5505, 0.475, 0.6, 0.475, 0.6, 0.5, 0.5505, 0.5, 0.5505, 0.0, 0.6, 0.0, 0.6, 0.25, 0.5505, 0.25, 0.375, 0.0, 0.4762, 0.0, 0.4762, 0.25, 0.375, 0.25, 0.375, 0.475, 0.4762, 0.475, 0.4762, 0.5, 0.375, 0.5, 0.375, 0.5, 0.4762, 0.5, 0.4762, 0.75, 0.375, 0.75, 0.375, 0.9775, 0.4762, 0.9775, 0.4762, 1.0, 0.375, 1.0, 0.375, 0.75, 0.4762, 0.75, 0.4762, 0.775, 0.375, 0.775, 0.375, 0.3839, 0.4762, 0.3839, 0.4762, 0.475, 0.375, 0.475, 0.5505, 0.75, 0.6, 0.75, 0.6, 0.775, 0.5505, 0.775, 0.625, 0.5, 0.65, 0.5, 0.65, 0.75, 0.625, 0.75, 0.2589, 0.5, 0.35, 0.5, 0.35, 0.75, 0.2589, 0.75, 0.6, 0.75, 0.625, 0.75, 0.625, 0.775, 0.6, 0.775, 0.6, 0.3839, 0.625, 0.3839, 0.625, 0.475, 0.6, 0.475, 0.6, 0.25, 0.625, 0.25, 0.625, 0.2725, 0.6, 0.2725, 0.125, 0.5, 0.1475, 0.5, 0.1475, 0.75, 0.125, 0.75, 0.5505, 0.25, 0.6, 0.25, 0.6, 0.2725, 0.5505, 0.2725, 0.375, 0.25, 0.4762, 0.25, 0.4762, 0.2725, 0.375, 0.2725, 0.375, 0.8864, 0.4762, 0.8864, 0.4762, 0.9775, 0.375, 0.9775, 0.7614, 0.5, 0.8525, 0.5, 0.8525, 0.75, 0.7614, 0.75, 0.6, 0.8864, 0.625, 0.8864, 0.625, 0.9775, 0.6, 0.9775, 0.6, 0.8661, 0.625, 0.8661, 0.625, 0.8762, 0.6, 0.8762, 0.7411, 0.5, 0.7513, 0.5, 0.7513, 0.75, 0.7411, 0.75, 0.375, 0.8661, 0.4762, 0.8661, 0.4762, 0.8762, 0.375, 0.8763, 0.6, 0.3636, 0.625, 0.3636, 0.625, 0.3737, 0.6, 0.3737, 0.2386, 0.5, 0.2488, 0.5, 0.2488, 0.75, 0.2386, 0.75, 0.375, 0.3636, 0.4762, 0.3636, 0.4762, 0.3737, 0.375, 0.3737, 0.375, 0.775, 0.4762, 0.775, 0.4762, 0.8661, 0.375, 0.8661, 0.65, 0.5, 0.7411, 0.5, 0.7411, 0.75, 0.65, 0.75, 0.6, 0.775, 0.625, 0.775, 0.625, 0.8661, 0.6, 0.8661, 0.6, 0.3737, 0.625, 0.3737, 0.625, 0.3839, 0.6, 0.3839, 0.2488, 0.5, 0.2589, 0.5, 0.2589, 0.75, 0.2488, 0.75, 0.375, 0.3737, 0.4762, 0.3737, 0.4762, 0.3839, 0.375, 0.3839, 0.375, 0.2725, 0.4762, 0.2725, 0.4762, 0.3636, 0.375, 0.3636, 0.1475, 0.5, 0.2386, 0.5, 0.2386, 0.75, 0.1475, 0.75, 0.6, 0.2725, 0.625, 0.2725, 0.625, 0.3636, 0.6, 0.3636, 0.6, 0.8762, 0.625, 0.8762, 0.625, 0.8864, 0.6, 0.8864, 0.7513, 0.5, 0.7614, 0.5, 0.7614, 0.75, 0.7513, 0.75, 0.375, 0.8763, 0.4762, 0.8762, 0.4762, 0.8864, 0.375, 0.8864, 0.4762, 0.25, 0.5381, 0.25, 0.5381, 0.2725, 0.4762, 0.2725, 0.4762, 0.0, 0.5381, 0.0, 0.5381, 0.25, 0.4762, 0.25, 0.4762, 0.9775, 0.5381, 0.9775, 0.5381, 1.0, 0.4762, 1.0, 0.5381, 0.25, 0.5505, 0.25, 0.5505, 0.2725, 0.5381, 0.2725, 0.5381, 0.0, 0.5505, 0.0, 0.5505, 0.25, 0.5381, 0.25, 0.5381, 0.9775, 0.5505, 0.9775, 0.5505, 1.0, 0.5381, 1.0, 0.6, 0.3636, 0.6, 0.3737, 0.6, 0.3737, 0.6, 0.3636, 0.4762, 0.75, 0.5381, 0.75, 0.5381, 0.775, 0.4762, 0.775, 0.4762, 0.475, 0.5381, 0.475, 0.5381, 0.5, 0.4762, 0.5, 0.4762, 0.5, 0.5381, 0.5, 0.5381, 0.75, 0.4762, 0.75, 0.5381, 0.75, 0.5505, 0.75, 0.5505, 0.775, 0.5381, 0.775, 0.5381, 0.475, 0.5505, 0.475, 0.5505, 0.5, 0.5381, 0.5, 0.5381, 0.5, 0.5505, 0.5, 0.5505, 0.75, 0.5381, 0.75, 0.375, 0.0, 0.625, 0.0, 0.625, 0.25, 0.375, 0.25, 0.375, 0.25, 0.625, 0.25, 0.625, 0.5, 0.375, 0.5, 0.375, 0.5, 0.625, 0.5, 0.625, 0.75, 0.375, 0.75, 0.625, 0.0, 0.375, 0.0, 0.375, 0.0, 0.625, 0.0, 0.125, 0.5, 0.375, 0.5, 0.375, 0.75, 0.125, 0.75, 0.625, 0.5, 0.875, 0.5, 0.875, 0.75, 0.625, 0.75, 0.375, 0.75, 0.625, 0.75, 0.625, 0.75, 0.375, 0.75, 0.125, 0.75, 0.375, 0.75, 0.375, 0.75, 0.125, 0.75, 0.625, 0.75, 0.875, 0.75, 0.875, 0.75, 0.625, 0.75, 0.375, 0.75, 0.625, 0.75, 0.625, 0.75, 0.375, 0.75, 0.125, 0.75, 0.375, 0.75, 0.375, 0.75, 0.125, 0.75, 0.125, 0.75, 0.375, 0.75, 0.375, 0.75, 0.125, 0.75, 0.625, 0.0, 0.375, 0.0, 0.375, 0.0, 0.625, 0.0, 0.625, 0.75, 0.875, 0.75, 0.875, 0.75, 0.625, 0.75, 0.375, 0.75, 0.625, 0.75, 0.625, 1.0, 0.375, 1.0, 0.625, 0.0, 0.375, 0.0, 0.375, 0.0, 0.625, 0.0, 0.625, 0.75, 0.875, 0.75, 0.875, 0.75, 0.625, 0.75, 0.375, 0.75, 0.625, 0.75, 0.625, 0.75, 0.375, 0.75, 0.375, 0.0, 0.625, 0.0, 0.625, 0.25, 0.375, 0.25, 0.375, 0.25, 0.625, 0.25, 0.625, 0.5, 0.375, 0.5, 0.375, 0.5, 0.625, 0.5, 0.625, 0.75, 0.375, 0.75, 0.625, 0.0, 0.375, 0.0, 0.375, 0.0, 0.625, 0.0, 0.125, 0.5, 0.375, 0.5, 0.375, 0.75, 0.125, 0.75, 0.625, 0.5, 0.875, 0.5, 0.875, 0.75, 0.625, 0.75, 0.375, 0.75, 0.625, 0.75, 0.625, 0.75, 0.375, 0.75, 0.125, 0.75, 0.375, 0.75, 0.375, 0.75, 0.125, 0.75, 0.625, 0.75, 0.875, 0.75, 0.875, 0.75, 0.625, 0.75, 0.375, 0.75, 0.625, 0.75, 0.625, 0.75, 0.375, 0.75, 0.125, 0.75, 0.375, 0.75, 0.375, 0.75, 0.125, 0.75, 0.125, 0.75, 0.375, 0.75, 0.375, 0.75, 0.125, 0.75, 0.625, 0.0, 0.375, 0.0, 0.375, 0.0, 0.625, 0.0, 0.625, 0.75, 0.875, 0.75, 0.875, 0.75, 0.625, 0.75, 0.375, 0.75, 0.625, 0.75, 0.625, 1.0, 0.375, 1.0, 0.625, 0.0, 0.375, 0.0, 0.375, 0.0, 0.625, 0.0, 0.625, 0.75, 0.875, 0.75, 0.875, 0.75, 0.625, 0.75, 0.375, 0.75, 0.625, 0.75, 0.625, 0.75, 0.375, 0.75, 0.4762, 0.775, 0.5381, 0.775, 0.5381, 0.9775, 0.4762, 0.9775, 0.4762, 0.8864, 0.4762, 0.8661, 0.5381, 0.2725, 0.5381, 0.475, 0.4762, 0.475, 0.4762, 0.3839, 0.4762, 0.3636, 0.4762, 0.2725, 0.5381, 0.9775, 0.5381, 0.775, 0.5381, 0.775, 0.5381, 0.9775, 0.6, 0.8661, 0.6, 0.8762, 0.6, 0.8762, 0.6, 0.8661, 0.6, 0.8762, 0.6, 0.8864, 0.6, 0.8864, 0.6, 0.8762, 0.6, 0.775, 0.6, 0.8661, 0.6, 0.8661, 0.6, 0.775, 0.6, 0.8864, 0.6, 0.9775, 0.6, 0.9775, 0.6, 0.8864, 0.5505, 0.9775, 0.5381, 0.9775, 0.5381, 0.9775, 0.5505, 0.9775, 0.6, 0.9775, 0.5505, 0.9775, 0.5505, 0.9775, 0.6, 0.9775, 0.5381, 0.775, 0.5505, 0.775, 0.5505, 0.775, 0.5381, 0.775, 0.5505, 0.775, 0.6, 0.775, 0.6, 0.775, 0.5505, 0.775, 0.6, 0.3737, 0.6, 0.3839, 0.6, 0.3839, 0.6, 0.3737, 0.5381, 0.2725, 0.5505, 0.2725, 0.5505, 0.2725, 0.5381, 0.2725, 0.6, 0.2725, 0.6, 0.3636, 0.6, 0.3636, 0.6, 0.2725, 0.5505, 0.2725, 0.6, 0.2725, 0.6, 0.2725, 0.5505, 0.2725, 0.5505, 0.475, 0.5381, 0.475, 0.5381, 0.475, 0.5505, 0.475, 0.6, 0.3839, 0.6, 0.475, 0.6, 0.475, 0.6, 0.3839, 0.6, 0.475, 0.5505, 0.475, 0.5505, 0.475, 0.6, 0.475, 0.5381, 0.475, 0.5381, 0.2725, 0.5381, 0.2725, 0.5381, 0.475, 0.5381, 0.775, 0.5505, 0.775, 0.6, 0.775, 0.6, 0.475, 0.5505, 0.475, 0.5381, 0.475, 0.6, 0.8661, 0.6, 0.8762, 0.6, 0.3737, 0.6, 0.3839, 0.6, 0.475, 0.6, 0.775, 0.6, 0.8864, 0.6, 0.9775, 0.6, 0.2725, 0.6, 0.3636, 0.6, 0.3737, 0.6, 0.8762, 0.5505, 0.9775, 0.5505, 0.2725, 0.6, 0.2725, 0.6, 0.9775, 0.5381, 0.9775, 0.5381, 0.2725, 0.5505, 0.2725, 0.5505, 0.9775, 0.5381, 0.775, 0.5381, 0.475, 0.5381, 0.2725, 0.5381, 0.9775, 0.375, 0.0, 0.625, 0.0, 0.625, 0.25, 0.375, 0.25, 0.375, 0.25, 0.625, 0.25, 0.625, 0.5, 0.375, 0.5, 0.375, 0.5, 0.625, 0.5, 0.625, 0.75, 0.375, 0.75, 0.375, 0.75, 0.625, 0.75, 0.625, 1.0, 0.375, 1.0, 0.125, 0.5, 0.375, 0.5, 0.375, 0.75, 0.125, 0.75, 0.625, 0.5, 0.875, 0.5, 0.875, 0.75, 0.625, 0.75])
me_cube.materials.append(mat_doormat)
me_cube.materials.append(mat_glass)
me_cube.use_remesh_fix_poles = True
me_cube.use_remesh_preserve_attributes = False
me_cube.update()
me_cube_002 = bpy.data.meshes.new('Cube.002')
me_cube_002.from_pydata([(-7.0, -1.0, -10.0), (-7.0, -1.0, 10.0), (-7.0, 1.0, -10.0), (-7.0, 1.0, 10.0), (-6.0, -1.0, -10.0), (-6.0, -1.0, 10.0), (-6.0, 1.0, -10.0), (-6.0, 1.0, 10.0), (-7.0, -1.0, 11.0), (-7.0, 1.0, 11.0), (-6.0, 1.0, 11.0), (-6.0, -1.0, 11.0), (6.0, 1.0, 10.0), (6.0, -1.0, 10.0), (6.0, 1.0, 11.0), (6.0, -1.0, 11.0), (7.0, 1.0, 10.0), (7.0, -1.0, 10.0), (7.0, 1.0, 11.0), (7.0, -1.0, 11.0), (6.0, 1.0, -10.0), (6.0, -1.0, -10.0), (7.0, 1.0, -10.0), (7.0, -1.0, -10.0)], [], [(0, 1, 3, 2), (2, 3, 7, 6), (6, 7, 5, 4), (4, 5, 1, 0), (2, 6, 4, 0), (5, 7, 12, 13), (10, 9, 8, 11), (3, 1, 8, 9), (1, 5, 11, 8), (7, 3, 9, 10), (14, 15, 19, 18), (11, 5, 13, 15), (7, 10, 14, 12), (10, 11, 15, 14), (17, 16, 18, 19), (12, 14, 18, 16), (16, 17, 23, 22), (15, 13, 17, 19), (21, 20, 22, 23), (17, 13, 21, 23), (13, 12, 20, 21), (12, 16, 22, 20)])
_uv = me_cube_002.uv_layers.new(name='UVMap')
_uv.uv.foreach_set('vector', [0.375, 0.0, 0.625, 0.0, 0.625, 0.25, 0.375, 0.25, 0.375, 0.25, 0.625, 0.25, 0.625, 0.5, 0.375, 0.5, 0.375, 0.5, 0.625, 0.5, 0.625, 0.75, 0.375, 0.75, 0.375, 0.75, 0.625, 0.75, 0.625, 1.0, 0.375, 1.0, 0.125, 0.5, 0.375, 0.5, 0.375, 0.75, 0.125, 0.75, 0.625, 0.75, 0.625, 0.5, 0.625, 0.5, 0.625, 0.75, 0.625, 0.5, 0.875, 0.5, 0.875, 0.75, 0.625, 0.75, 0.625, 0.25, 0.625, 0.0, 0.625, 0.0, 0.625, 0.25, 0.625, 1.0, 0.625, 0.75, 0.625, 0.75, 0.625, 1.0, 0.625, 0.5, 0.625, 0.25, 0.625, 0.25, 0.625, 0.5, 0.625, 0.5, 0.625, 0.75, 0.625, 0.75, 0.625, 0.5, 0.625, 0.75, 0.625, 0.75, 0.625, 0.75, 0.625, 0.75, 0.625, 0.5, 0.625, 0.5, 0.625, 0.5, 0.625, 0.5, 0.625, 0.5, 0.625, 0.75, 0.625, 0.75, 0.625, 0.5, 0.625, 0.75, 0.625, 0.5, 0.625, 0.5, 0.625, 0.75, 0.625, 0.5, 0.625, 0.5, 0.625, 0.5, 0.625, 0.5, 0.625, 0.5, 0.625, 0.75, 0.625, 0.75, 0.625, 0.5, 0.625, 0.75, 0.625, 0.75, 0.625, 0.75, 0.625, 0.75, 0.625, 0.75, 0.625, 0.5, 0.625, 0.5, 0.625, 0.75, 0.625, 0.75, 0.625, 0.75, 0.625, 0.75, 0.625, 0.75, 0.625, 0.75, 0.625, 0.5, 0.625, 0.5, 0.625, 0.75, 0.625, 0.5, 0.625, 0.5, 0.625, 0.5, 0.625, 0.5])
me_cube_002.materials.append(mat_doorframe)
me_cube_002.use_remesh_fix_poles = True
me_cube_002.use_remesh_preserve_attributes = False
me_cube_002.update()
arm_metarig = bpy.data.armatures.new('metarig')  # bones are not reproduced

# ---- objects
ob_root = bpy.data.objects.new('root', arm_metarig)
ob_basiccharacter = bpy.data.objects.new('BasicCharacter', me_cube_004)
ob_door = bpy.data.objects.new('Door', me_cube)
ob_frame = bpy.data.objects.new('Frame', me_cube_002)

# ---- transforms, parenting, visibility, modifiers, constraints
ob_root.location = (0.0, 0.0, 0.0)
ob_root.show_in_front = True
ob_basiccharacter.parent = ob_root
ob_basiccharacter.location = (8.882e-16, 0.0, 0.0)
ob_basiccharacter.scale = (1.0, 1.0, 1.0)
ob_basiccharacter.use_mesh_mirror_x = True
_m = ob_basiccharacter.modifiers.new('Armature', 'ARMATURE')
_m.object = ob_root
ob_door.location = (0.0, 0.0, 1.1)
ob_door.scale = (0.6, 0.05, 1.08)
ob_frame.location = (0.6, 0.0, 1.1)
ob_frame.scale = (0.1, 0.1, 0.108)

# ---- collection membership
col_player.objects.link(ob_root)
col_player.objects.link(ob_basiccharacter)
col_export.objects.link(ob_door)
col_export.objects.link(ob_frame)

# ---- scene / render settings (as saved in the file)
scene.frame_start = 1; scene.frame_end = 20; scene.frame_set(0)
scene.render.engine = 'BLENDER_EEVEE_NEXT'
scene.render.fps = 25
scene.cycles.use_denoising = False
scene.cycles.samples = 128
scene.cycles.sampling_pattern = 'TABULATED_SOBOL'
scene.cycles.use_adaptive_sampling = False
scene.cycles.use_light_tree = False
scene.view_settings.view_transform = 'Filmic'
bpy.context.view_layer.update()

# ---- added for rendering (the .blend has no active camera and no usable light): camera, sun
cam_auto = bpy.data.cameras.new('AutoCamera')
cam_auto.lens = 50.0
cam_auto.sensor_width = 36.0
cam_auto.clip_end = 1000.0
ob_auto_camera = bpy.data.objects.new('AutoCamera', cam_auto)
scene.collection.objects.link(ob_auto_camera)
ob_auto_camera.location = (3.18686, -3.72289, 3.61461)
ob_auto_camera.rotation_euler = (1.09748, -7.21219e-08, 0.694738)
scene.camera = ob_auto_camera
light_auto_sun = bpy.data.lights.new('AutoSun', 'SUN')
light_auto_sun.energy = 3.0
light_auto_sun.angle = 0.0523599
ob_auto_sun = bpy.data.objects.new('AutoSun', light_auto_sun)
scene.collection.objects.link(ob_auto_sun)
ob_auto_sun.rotation_euler = (0.872665, 0.174533, 0.523599)
bpy.context.view_layer.update()
